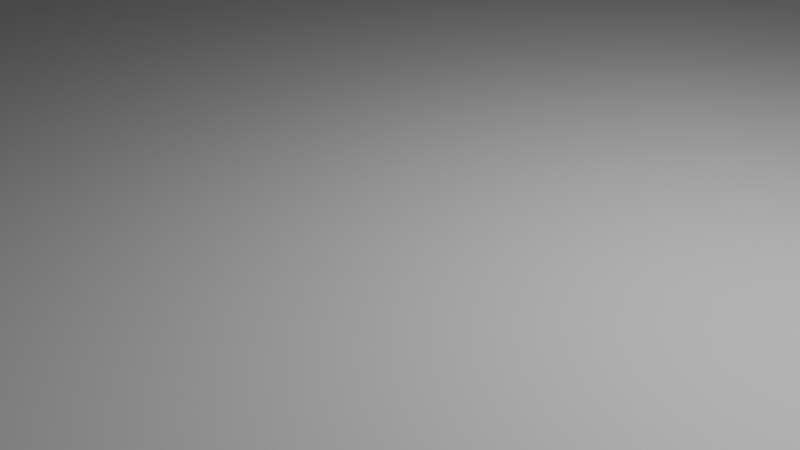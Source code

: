 # Source: road_cross.blend  (saved by Blender 4.1.24; exported with 4.5.12 LTS)
import bpy
from mathutils import Matrix  # noqa: F401  (used for matrix-valued properties, if any)

bpy.ops.wm.read_factory_settings(use_empty=True)
scene = bpy.context.scene
scene.name = 'Scene'

# ---- collections
col_collection = bpy.data.collections.new('Collection'); scene.collection.children.link(col_collection)

# ---- materials (node trees are filled in below, after node groups)
mat_material = bpy.data.materials.new('Material')
mat_material.alpha_threshold = 0.0
mat_material.use_transparent_shadow = False
mat_material.roughness = 0.5
mat_material.line_color = (0.0, 0.0, 0.0, 1.0)

# ---- material node trees
mat_material.use_nodes = True; mat_material.node_tree.nodes.clear()
_N = mat_material.node_tree.nodes; _L = mat_material.node_tree.links
n0 = _N.new('ShaderNodeOutputMaterial'); n0.name = 'Material Output'; n0.location = (300, 300)
n1 = _N.new('ShaderNodeBsdfPrincipled'); n1.name = 'Principled BSDF'; n1.location = (10, 300)
n1.inputs[3].default_value = 1.45
_L.new(n1.outputs[0], n0.inputs[0])
n0.is_active_output = True

# ---- world
world_world = bpy.data.worlds.new('World'); scene.world = world_world
world_world.use_nodes = True; world_world.node_tree.nodes.clear()
_N = world_world.node_tree.nodes; _L = world_world.node_tree.links
n0 = _N.new('ShaderNodeOutputWorld'); n0.name = 'World Output'; n0.location = (300, 300)
n1 = _N.new('ShaderNodeBackground'); n1.name = 'Background'; n1.location = (10, 300)
n1.inputs[0].default_value = (0.05088, 0.05088, 0.05088, 1.0)
_L.new(n1.outputs[0], n0.inputs[0])
n0.is_active_output = True
world_world.color = (0.05088, 0.05088, 0.05088)
world_world.use_sun_shadow = False
world_world.sun_shadow_jitter_overblur = 0.0

# ---- cameras
cam_camera = bpy.data.cameras.new('Camera')
cam_camera.clip_end = 100.0
cam_camera.ortho_scale = 7.314

# ---- lights
light_light = bpy.data.lights.new('Light', 'POINT')
light_light.transmission_factor = 0.0
light_light.energy = 1000.0
light_light.shadow_soft_size = 0.1
light_light.shadow_maximum_resolution = 0.006
light_light.use_absolute_resolution = True

# ---- meshes
me_cube = bpy.data.meshes.new('Cube')
me_cube.from_pydata([(1.0, 1.0, 1.0), (1.0, 1.0, -1.0), (1.0, -1.0, 1.0), (1.0, -1.0, -1.0), (-1.0, 1.0, 1.0), (-1.0, 1.0, -1.0), (-1.0, -1.0, 1.0), (-1.0, -1.0, -1.0)], [], [(0, 4, 6, 2), (3, 2, 6, 7), (7, 6, 4, 5), (5, 1, 3, 7), (1, 0, 2, 3), (5, 4, 0, 1)])
_uv = me_cube.uv_layers.new(name='UVMap')
_uv.uv.foreach_set('vector', [0.625, 0.5, 0.875, 0.5, 0.875, 0.75, 0.625, 0.75, 0.375, 0.75, 0.625, 0.75, 0.625, 1.0, 0.375, 1.0, 0.375, 0.0, 0.625, 0.0, 0.625, 0.25, 0.375, 0.25, 0.125, 0.5, 0.375, 0.5, 0.375, 0.75, 0.125, 0.75, 0.375, 0.5, 0.625, 0.5, 0.625, 0.75, 0.375, 0.75, 0.375, 0.25, 0.625, 0.25, 0.625, 0.5, 0.375, 0.5])
me_cube.materials.append(mat_material)
me_cube.use_mirror_vertex_groups = False
me_cube.update()
me_cube_001 = bpy.data.meshes.new('Cube.001')
me_cube_001.from_pydata([(-1.0, -1.0, -1.0), (-1.0, -1.0, 1.0), (-1.0, 1.0, -1.0), (-1.0, 1.0, 1.0), (1.0, -1.0, -1.0), (1.0, -1.0, 1.0), (1.0, 1.0, -1.0), (1.0, 1.0, 1.0)], [], [(0, 1, 3, 2), (2, 3, 7, 6), (6, 7, 5, 4), (4, 5, 1, 0), (2, 6, 4, 0), (7, 3, 1, 5)])
_uv = me_cube_001.uv_layers.new(name='UVMap')
_uv.uv.foreach_set('vector', [0.375, 0.0, 0.625, 0.0, 0.625, 0.25, 0.375, 0.25, 0.375, 0.25, 0.625, 0.25, 0.625, 0.5, 0.375, 0.5, 0.375, 0.5, 0.625, 0.5, 0.625, 0.75, 0.375, 0.75, 0.375, 0.75, 0.625, 0.75, 0.625, 1.0, 0.375, 1.0, 0.125, 0.5, 0.375, 0.5, 0.375, 0.75, 0.125, 0.75, 0.625, 0.5, 0.875, 0.5, 0.875, 0.75, 0.625, 0.75])
me_cube_001.update()
me_cube_002 = bpy.data.meshes.new('Cube.002')
me_cube_002.from_pydata([(-1.0, -1.0, -1.0), (-1.0, -1.0, 1.0), (-1.0, 1.0, -1.0), (-1.0, 1.0, 1.0), (1.0, -1.0, -1.0), (1.0, -1.0, 1.0), (1.0, 1.0, -1.0), (1.0, 1.0, 1.0)], [], [(0, 1, 3, 2), (2, 3, 7, 6), (6, 7, 5, 4), (4, 5, 1, 0), (2, 6, 4, 0), (7, 3, 1, 5)])
_uv = me_cube_002.uv_layers.new(name='UVMap')
_uv.uv.foreach_set('vector', [0.375, 0.0, 0.625, 0.0, 0.625, 0.25, 0.375, 0.25, 0.375, 0.25, 0.625, 0.25, 0.625, 0.5, 0.375, 0.5, 0.375, 0.5, 0.625, 0.5, 0.625, 0.75, 0.375, 0.75, 0.375, 0.75, 0.625, 0.75, 0.625, 1.0, 0.375, 1.0, 0.125, 0.5, 0.375, 0.5, 0.375, 0.75, 0.125, 0.75, 0.625, 0.5, 0.875, 0.5, 0.875, 0.75, 0.625, 0.75])
me_cube_002.update()
me_cube_003 = bpy.data.meshes.new('Cube.003')
me_cube_003.from_pydata([(-1.0, -1.0, -1.0), (-1.0, -1.0, 1.0), (-1.0, 1.0, -1.0), (-1.0, 1.0, 1.0), (1.0, -1.0, -1.0), (1.0, -1.0, 1.0), (1.0, 1.0, -1.0), (1.0, 1.0, 1.0)], [], [(0, 1, 3, 2), (2, 3, 7, 6), (6, 7, 5, 4), (4, 5, 1, 0), (2, 6, 4, 0), (7, 3, 1, 5)])
_uv = me_cube_003.uv_layers.new(name='UVMap')
_uv.uv.foreach_set('vector', [0.375, 0.0, 0.625, 0.0, 0.625, 0.25, 0.375, 0.25, 0.375, 0.25, 0.625, 0.25, 0.625, 0.5, 0.375, 0.5, 0.375, 0.5, 0.625, 0.5, 0.625, 0.75, 0.375, 0.75, 0.375, 0.75, 0.625, 0.75, 0.625, 1.0, 0.375, 1.0, 0.125, 0.5, 0.375, 0.5, 0.375, 0.75, 0.125, 0.75, 0.625, 0.5, 0.875, 0.5, 0.875, 0.75, 0.625, 0.75])
me_cube_003.update()
me_cube_004 = bpy.data.meshes.new('Cube.004')
me_cube_004.from_pydata([(-1.0, -1.0, -1.0), (-1.0, -1.0, 1.0), (-1.0, 1.0, -1.0), (-1.0, 1.0, 1.0), (1.0, -1.0, -1.0), (1.0, -1.0, 1.0), (1.0, 1.0, -1.0), (1.0, 1.0, 1.0)], [], [(0, 1, 3, 2), (2, 3, 7, 6), (6, 7, 5, 4), (4, 5, 1, 0), (2, 6, 4, 0), (7, 3, 1, 5)])
_uv = me_cube_004.uv_layers.new(name='UVMap')
_uv.uv.foreach_set('vector', [0.375, 0.0, 0.625, 0.0, 0.625, 0.25, 0.375, 0.25, 0.375, 0.25, 0.625, 0.25, 0.625, 0.5, 0.375, 0.5, 0.375, 0.5, 0.625, 0.5, 0.625, 0.75, 0.375, 0.75, 0.375, 0.75, 0.625, 0.75, 0.625, 1.0, 0.375, 1.0, 0.125, 0.5, 0.375, 0.5, 0.375, 0.75, 0.125, 0.75, 0.625, 0.5, 0.875, 0.5, 0.875, 0.75, 0.625, 0.75])
me_cube_004.update()
me_cube_005 = bpy.data.meshes.new('Cube.005')
me_cube_005.from_pydata([(-1.0, -1.0, -1.0), (-1.0, -1.0, 1.0), (-1.0, 1.0, -1.0), (-1.0, 1.0, 1.0), (1.0, -1.0, -1.0), (1.0, -1.0, 1.0), (1.0, 1.0, -1.0), (1.0, 1.0, 1.0)], [], [(0, 1, 3, 2), (2, 3, 7, 6), (6, 7, 5, 4), (4, 5, 1, 0), (2, 6, 4, 0), (7, 3, 1, 5)])
_uv = me_cube_005.uv_layers.new(name='UVMap')
_uv.uv.foreach_set('vector', [0.375, 0.0, 0.625, 0.0, 0.625, 0.25, 0.375, 0.25, 0.375, 0.25, 0.625, 0.25, 0.625, 0.5, 0.375, 0.5, 0.375, 0.5, 0.625, 0.5, 0.625, 0.75, 0.375, 0.75, 0.375, 0.75, 0.625, 0.75, 0.625, 1.0, 0.375, 1.0, 0.125, 0.5, 0.375, 0.5, 0.375, 0.75, 0.125, 0.75, 0.625, 0.5, 0.875, 0.5, 0.875, 0.75, 0.625, 0.75])
me_cube_005.update()
me_cube_006 = bpy.data.meshes.new('Cube.006')
me_cube_006.from_pydata([(-1.0, -1.0, -1.0), (-1.0, -1.0, 1.0), (-1.0, 1.0, -1.0), (-1.0, 1.0, 1.0), (1.0, -1.0, -1.0), (1.0, -1.0, 1.0), (1.0, 1.0, -1.0), (1.0, 1.0, 1.0)], [], [(0, 1, 3, 2), (2, 3, 7, 6), (6, 7, 5, 4), (4, 5, 1, 0), (2, 6, 4, 0), (7, 3, 1, 5)])
_uv = me_cube_006.uv_layers.new(name='UVMap')
_uv.uv.foreach_set('vector', [0.375, 0.0, 0.625, 0.0, 0.625, 0.25, 0.375, 0.25, 0.375, 0.25, 0.625, 0.25, 0.625, 0.5, 0.375, 0.5, 0.375, 0.5, 0.625, 0.5, 0.625, 0.75, 0.375, 0.75, 0.375, 0.75, 0.625, 0.75, 0.625, 1.0, 0.375, 1.0, 0.125, 0.5, 0.375, 0.5, 0.375, 0.75, 0.125, 0.75, 0.625, 0.5, 0.875, 0.5, 0.875, 0.75, 0.625, 0.75])
me_cube_006.update()
me_cube_007 = bpy.data.meshes.new('Cube.007')
me_cube_007.from_pydata([(-1.0, -1.0, -1.0), (-1.0, -1.0, 1.0), (-1.0, 1.0, -1.0), (-1.0, 1.0, 1.0), (1.0, -1.0, -1.0), (1.0, -1.0, 1.0), (1.0, 1.0, -1.0), (1.0, 1.0, 1.0)], [], [(0, 1, 3, 2), (2, 3, 7, 6), (6, 7, 5, 4), (4, 5, 1, 0), (2, 6, 4, 0), (7, 3, 1, 5)])
_uv = me_cube_007.uv_layers.new(name='UVMap')
_uv.uv.foreach_set('vector', [0.375, 0.0, 0.625, 0.0, 0.625, 0.25, 0.375, 0.25, 0.375, 0.25, 0.625, 0.25, 0.625, 0.5, 0.375, 0.5, 0.375, 0.5, 0.625, 0.5, 0.625, 0.75, 0.375, 0.75, 0.375, 0.75, 0.625, 0.75, 0.625, 1.0, 0.375, 1.0, 0.125, 0.5, 0.375, 0.5, 0.375, 0.75, 0.125, 0.75, 0.625, 0.5, 0.875, 0.5, 0.875, 0.75, 0.625, 0.75])
me_cube_007.update()
me_cube_008 = bpy.data.meshes.new('Cube.008')
me_cube_008.from_pydata([(-1.0, -1.0, -1.0), (-1.0, -1.0, 1.0), (-1.0, 1.0, -1.0), (-1.0, 1.0, 1.0), (1.0, -1.0, -1.0), (1.0, -1.0, 1.0), (1.0, 1.0, -1.0), (1.0, 1.0, 1.0)], [], [(0, 1, 3, 2), (2, 3, 7, 6), (6, 7, 5, 4), (4, 5, 1, 0), (2, 6, 4, 0), (7, 3, 1, 5)])
_uv = me_cube_008.uv_layers.new(name='UVMap')
_uv.uv.foreach_set('vector', [0.375, 0.0, 0.625, 0.0, 0.625, 0.25, 0.375, 0.25, 0.375, 0.25, 0.625, 0.25, 0.625, 0.5, 0.375, 0.5, 0.375, 0.5, 0.625, 0.5, 0.625, 0.75, 0.375, 0.75, 0.375, 0.75, 0.625, 0.75, 0.625, 1.0, 0.375, 1.0, 0.125, 0.5, 0.375, 0.5, 0.375, 0.75, 0.125, 0.75, 0.625, 0.5, 0.875, 0.5, 0.875, 0.75, 0.625, 0.75])
me_cube_008.update()

# ---- objects
ob_cube = bpy.data.objects.new('Cube', me_cube)
ob_light = bpy.data.objects.new('Light', light_light)
ob_camera = bpy.data.objects.new('Camera', cam_camera)
ob_cube_001 = bpy.data.objects.new('Cube.001', me_cube_001)
ob_cube_002 = bpy.data.objects.new('Cube.002', me_cube_002)
ob_cube_003 = bpy.data.objects.new('Cube.003', me_cube_003)
ob_cube_004 = bpy.data.objects.new('Cube.004', me_cube_004)
ob_cube_005 = bpy.data.objects.new('Cube.005', me_cube_005)
ob_cube_006 = bpy.data.objects.new('Cube.006', me_cube_006)
ob_cube_007 = bpy.data.objects.new('Cube.007', me_cube_007)
ob_cube_008 = bpy.data.objects.new('Cube.008', me_cube_008)

# ---- transforms, parenting, visibility, modifiers, constraints
ob_cube.location = (0.0, 0.0, 0.0)
ob_cube.scale = (10.0, 10.0, 0.1)
ob_cube.lock_rotations_4d = False
ob_cube.empty_display_type = 'ARROWS'
ob_cube.lineart.crease_threshold = 0.0
ob_light.location = (4.076, 1.005, 5.904)
ob_light.rotation_euler = (0.6503, 0.05522, 1.866)
ob_light.lock_rotations_4d = False
ob_light.empty_display_type = 'ARROWS'
ob_light.color = (0.0, 0.0, 0.0, 0.0)
ob_light.lineart.crease_threshold = 0.0
ob_camera.location = (7.359, -6.926, 4.958)
ob_camera.rotation_euler = (1.109, 0.0, 0.8149)
ob_camera.lock_rotations_4d = False
ob_camera.empty_display_type = 'ARROWS'
ob_camera.color = (0.0, 0.0, 0.0, 0.0)
ob_camera.display_type = 'WIRE'
ob_camera.lineart.crease_threshold = 0.0
ob_cube_001.location = (13.0, 0.0, 0.0)
ob_cube_001.scale = (3.0, 10.0, 0.1)
ob_cube_002.location = (-13.0, 0.0, 0.0)
ob_cube_002.scale = (3.0, 10.0, 0.09968)
ob_cube_003.location = (-13.0, -13.0, 0.3)
ob_cube_003.rotation_euler = (0.0, -0.0, 1.573)
ob_cube_003.scale = (3.0, 3.0, 0.4)
ob_cube_004.location = (-13.0, 13.0, 0.3)
ob_cube_004.rotation_euler = (0.0, -0.0, 1.573)
ob_cube_004.scale = (3.0, 3.0, 0.4)
ob_cube_005.location = (13.0, 13.0, 0.3)
ob_cube_005.rotation_euler = (0.0, -0.0, 1.573)
ob_cube_005.scale = (3.0, 3.0, 0.4)
ob_cube_006.location = (13.0, -13.0, 0.3)
ob_cube_006.rotation_euler = (0.0, -0.0, 1.573)
ob_cube_006.scale = (3.0, 3.0, 0.4)
ob_cube_007.location = (0.0, 13.0, 0.0)
ob_cube_007.rotation_euler = (0.0, -0.0, -1.571)
ob_cube_007.scale = (3.0, 10.0, 0.09968)
ob_cube_008.location = (0.0, -13.0, 0.0)
ob_cube_008.rotation_euler = (0.0, -0.0, -1.571)
ob_cube_008.scale = (3.0, 10.0, 0.1)

# ---- collection membership
col_collection.objects.link(ob_cube)
col_collection.objects.link(ob_light)
col_collection.objects.link(ob_camera)
col_collection.objects.link(ob_cube_001)
col_collection.objects.link(ob_cube_002)
col_collection.objects.link(ob_cube_003)
col_collection.objects.link(ob_cube_004)
col_collection.objects.link(ob_cube_005)
col_collection.objects.link(ob_cube_006)
col_collection.objects.link(ob_cube_007)
col_collection.objects.link(ob_cube_008)

# ---- scene / render settings (as saved in the file)
scene.camera = ob_camera
scene.frame_start = 1; scene.frame_end = 250; scene.frame_set(1)
scene.render.engine = 'BLENDER_EEVEE_NEXT'
scene.cycles.sampling_pattern = 'TABULATED_SOBOL'
scene.eevee.ray_tracing_options.trace_max_roughness = 0.0
bpy.context.view_layer.update()
